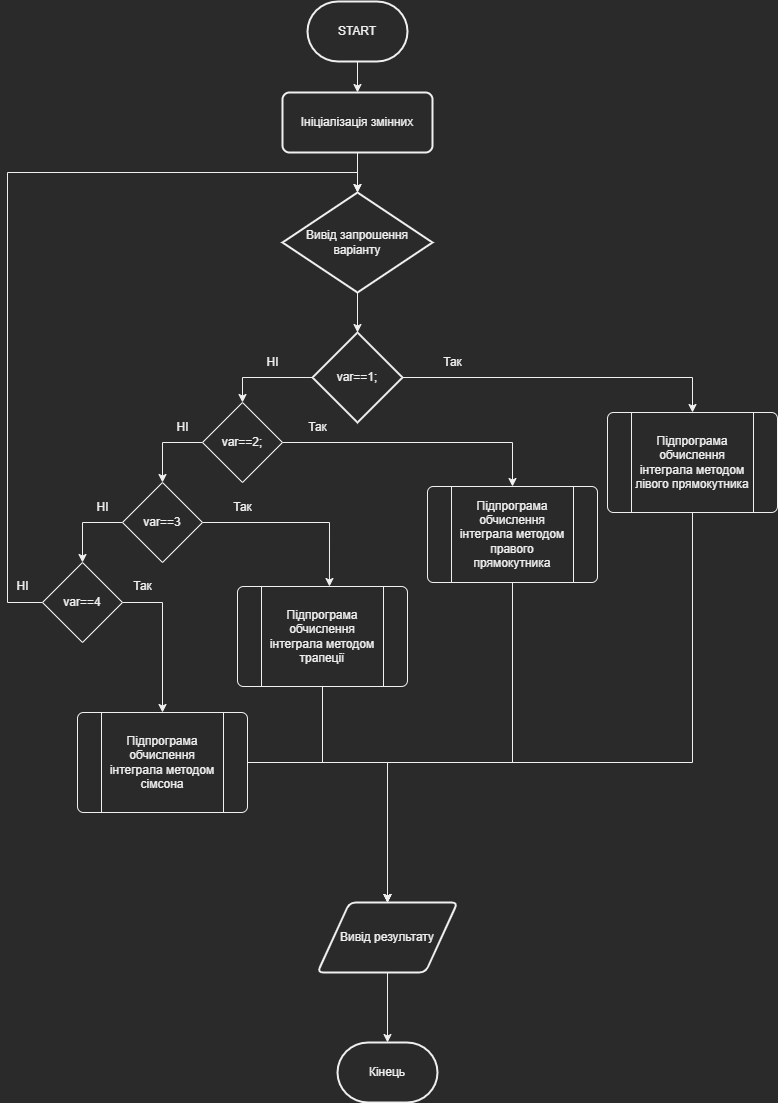

The diagram above was exported from draw.io. Its source (the exported page's mxGraphModel, read from the mxfile embedded in the PNG):
<mxGraphModel dx="1382" dy="795" grid="1" gridSize="10" guides="1" tooltips="1" connect="1" arrows="1" fold="1" page="1" pageScale="1" pageWidth="827" pageHeight="1169" math="0" shadow="0">
  <root>
    <mxCell id="0" />
    <mxCell id="1" parent="0" />
    <mxCell id="lk_NLzKkvn8wVKl6D0Yr-24" value="" style="edgeStyle=orthogonalEdgeStyle;rounded=0;orthogonalLoop=1;jettySize=auto;html=1;" edge="1" parent="1" source="lk_NLzKkvn8wVKl6D0Yr-1" target="lk_NLzKkvn8wVKl6D0Yr-2">
      <mxGeometry relative="1" as="geometry" />
    </mxCell>
    <mxCell id="lk_NLzKkvn8wVKl6D0Yr-1" value="START" style="strokeWidth=2;html=1;shape=mxgraph.flowchart.terminator;whiteSpace=wrap;" vertex="1" parent="1">
      <mxGeometry x="340" y="1169" width="100" height="60" as="geometry" />
    </mxCell>
    <mxCell id="lk_NLzKkvn8wVKl6D0Yr-25" value="" style="edgeStyle=orthogonalEdgeStyle;rounded=0;orthogonalLoop=1;jettySize=auto;html=1;" edge="1" parent="1" source="lk_NLzKkvn8wVKl6D0Yr-2" target="lk_NLzKkvn8wVKl6D0Yr-3">
      <mxGeometry relative="1" as="geometry" />
    </mxCell>
    <mxCell id="lk_NLzKkvn8wVKl6D0Yr-2" value="Ініціалізація змінних" style="rounded=1;whiteSpace=wrap;html=1;absoluteArcSize=1;arcSize=14;strokeWidth=2;" vertex="1" parent="1">
      <mxGeometry x="315" y="1260" width="150" height="60" as="geometry" />
    </mxCell>
    <mxCell id="lk_NLzKkvn8wVKl6D0Yr-26" value="" style="edgeStyle=orthogonalEdgeStyle;rounded=0;orthogonalLoop=1;jettySize=auto;html=1;" edge="1" parent="1" source="lk_NLzKkvn8wVKl6D0Yr-3" target="lk_NLzKkvn8wVKl6D0Yr-4">
      <mxGeometry relative="1" as="geometry" />
    </mxCell>
    <mxCell id="lk_NLzKkvn8wVKl6D0Yr-3" value="Вивід запрошення варіанту" style="strokeWidth=2;html=1;shape=mxgraph.flowchart.decision;whiteSpace=wrap;" vertex="1" parent="1">
      <mxGeometry x="315" y="1360" width="150" height="100" as="geometry" />
    </mxCell>
    <mxCell id="lk_NLzKkvn8wVKl6D0Yr-29" style="edgeStyle=orthogonalEdgeStyle;rounded=0;orthogonalLoop=1;jettySize=auto;html=1;entryX=0.5;entryY=0;entryDx=0;entryDy=0;" edge="1" parent="1" source="lk_NLzKkvn8wVKl6D0Yr-4" target="lk_NLzKkvn8wVKl6D0Yr-13">
      <mxGeometry relative="1" as="geometry" />
    </mxCell>
    <mxCell id="lk_NLzKkvn8wVKl6D0Yr-30" style="edgeStyle=orthogonalEdgeStyle;rounded=0;orthogonalLoop=1;jettySize=auto;html=1;entryX=0.5;entryY=0;entryDx=0;entryDy=0;" edge="1" parent="1" source="lk_NLzKkvn8wVKl6D0Yr-4" target="lk_NLzKkvn8wVKl6D0Yr-5">
      <mxGeometry relative="1" as="geometry" />
    </mxCell>
    <mxCell id="lk_NLzKkvn8wVKl6D0Yr-4" value="var==1;" style="strokeWidth=2;html=1;shape=mxgraph.flowchart.decision;whiteSpace=wrap;" vertex="1" parent="1">
      <mxGeometry x="345" y="1500" width="90" height="90" as="geometry" />
    </mxCell>
    <mxCell id="lk_NLzKkvn8wVKl6D0Yr-33" style="edgeStyle=orthogonalEdgeStyle;rounded=0;orthogonalLoop=1;jettySize=auto;html=1;entryX=0.5;entryY=0;entryDx=0;entryDy=0;" edge="1" parent="1" source="lk_NLzKkvn8wVKl6D0Yr-5" target="lk_NLzKkvn8wVKl6D0Yr-6">
      <mxGeometry relative="1" as="geometry">
        <Array as="points">
          <mxPoint x="195" y="1610" />
        </Array>
      </mxGeometry>
    </mxCell>
    <mxCell id="lk_NLzKkvn8wVKl6D0Yr-35" style="edgeStyle=orthogonalEdgeStyle;rounded=0;orthogonalLoop=1;jettySize=auto;html=1;entryX=0.5;entryY=0;entryDx=0;entryDy=0;" edge="1" parent="1" source="lk_NLzKkvn8wVKl6D0Yr-5" target="lk_NLzKkvn8wVKl6D0Yr-14">
      <mxGeometry relative="1" as="geometry" />
    </mxCell>
    <mxCell id="lk_NLzKkvn8wVKl6D0Yr-5" value="var==2;" style="rhombus;whiteSpace=wrap;html=1;" vertex="1" parent="1">
      <mxGeometry x="235" y="1570" width="80" height="80" as="geometry" />
    </mxCell>
    <mxCell id="lk_NLzKkvn8wVKl6D0Yr-34" style="edgeStyle=orthogonalEdgeStyle;rounded=0;orthogonalLoop=1;jettySize=auto;html=1;entryX=0.5;entryY=0;entryDx=0;entryDy=0;" edge="1" parent="1" source="lk_NLzKkvn8wVKl6D0Yr-6" target="lk_NLzKkvn8wVKl6D0Yr-7">
      <mxGeometry relative="1" as="geometry">
        <Array as="points">
          <mxPoint x="115" y="1690" />
        </Array>
      </mxGeometry>
    </mxCell>
    <mxCell id="lk_NLzKkvn8wVKl6D0Yr-36" style="edgeStyle=orthogonalEdgeStyle;rounded=0;orthogonalLoop=1;jettySize=auto;html=1;entryX=0.541;entryY=0;entryDx=0;entryDy=0;entryPerimeter=0;" edge="1" parent="1" source="lk_NLzKkvn8wVKl6D0Yr-6" target="lk_NLzKkvn8wVKl6D0Yr-15">
      <mxGeometry relative="1" as="geometry" />
    </mxCell>
    <mxCell id="lk_NLzKkvn8wVKl6D0Yr-6" value="var==3" style="rhombus;whiteSpace=wrap;html=1;rotation=0;" vertex="1" parent="1">
      <mxGeometry x="155" y="1650" width="80" height="80" as="geometry" />
    </mxCell>
    <mxCell id="lk_NLzKkvn8wVKl6D0Yr-37" style="edgeStyle=orthogonalEdgeStyle;rounded=0;orthogonalLoop=1;jettySize=auto;html=1;entryX=0.5;entryY=0;entryDx=0;entryDy=0;" edge="1" parent="1" source="lk_NLzKkvn8wVKl6D0Yr-7" target="lk_NLzKkvn8wVKl6D0Yr-16">
      <mxGeometry relative="1" as="geometry">
        <Array as="points">
          <mxPoint x="195" y="1770" />
        </Array>
      </mxGeometry>
    </mxCell>
    <mxCell id="lk_NLzKkvn8wVKl6D0Yr-43" style="edgeStyle=orthogonalEdgeStyle;rounded=0;orthogonalLoop=1;jettySize=auto;html=1;entryX=0.5;entryY=0;entryDx=0;entryDy=0;entryPerimeter=0;" edge="1" parent="1" source="lk_NLzKkvn8wVKl6D0Yr-7" target="lk_NLzKkvn8wVKl6D0Yr-3">
      <mxGeometry relative="1" as="geometry">
        <Array as="points">
          <mxPoint x="40" y="1770" />
          <mxPoint x="40" y="1340" />
          <mxPoint x="390" y="1340" />
        </Array>
      </mxGeometry>
    </mxCell>
    <mxCell id="lk_NLzKkvn8wVKl6D0Yr-7" value="var==4" style="rhombus;whiteSpace=wrap;html=1;" vertex="1" parent="1">
      <mxGeometry x="75" y="1730" width="80" height="80" as="geometry" />
    </mxCell>
    <mxCell id="lk_NLzKkvn8wVKl6D0Yr-38" style="edgeStyle=orthogonalEdgeStyle;rounded=0;orthogonalLoop=1;jettySize=auto;html=1;entryX=0.5;entryY=0;entryDx=0;entryDy=0;" edge="1" parent="1" source="lk_NLzKkvn8wVKl6D0Yr-13" target="lk_NLzKkvn8wVKl6D0Yr-17">
      <mxGeometry relative="1" as="geometry">
        <Array as="points">
          <mxPoint x="725" y="1930" />
          <mxPoint x="420" y="1930" />
        </Array>
      </mxGeometry>
    </mxCell>
    <mxCell id="lk_NLzKkvn8wVKl6D0Yr-13" value="Підпрограма обчислення інтеграла методом лівого прямокутника&lt;div style=&quot;&quot;&gt;&lt;/div&gt;" style="verticalLabelPosition=middle;verticalAlign=middle;html=1;shape=process;whiteSpace=wrap;rounded=1;size=0.14;arcSize=6;align=center;labelPosition=center;" vertex="1" parent="1">
      <mxGeometry x="640" y="1580" width="170" height="100" as="geometry" />
    </mxCell>
    <mxCell id="lk_NLzKkvn8wVKl6D0Yr-40" style="edgeStyle=orthogonalEdgeStyle;rounded=0;orthogonalLoop=1;jettySize=auto;html=1;entryX=0.5;entryY=0;entryDx=0;entryDy=0;" edge="1" parent="1" source="lk_NLzKkvn8wVKl6D0Yr-14" target="lk_NLzKkvn8wVKl6D0Yr-17">
      <mxGeometry relative="1" as="geometry">
        <Array as="points">
          <mxPoint x="545" y="1930" />
          <mxPoint x="420" y="1930" />
        </Array>
      </mxGeometry>
    </mxCell>
    <mxCell id="lk_NLzKkvn8wVKl6D0Yr-14" value="Підпрограма обчислення інтеграла методом правого прямокутника&lt;div style=&quot;&quot;&gt;&lt;/div&gt;" style="verticalLabelPosition=middle;verticalAlign=middle;html=1;shape=process;whiteSpace=wrap;rounded=1;size=0.14;arcSize=6;align=center;labelPosition=center;" vertex="1" parent="1">
      <mxGeometry x="460" y="1654" width="170" height="96" as="geometry" />
    </mxCell>
    <mxCell id="lk_NLzKkvn8wVKl6D0Yr-41" style="edgeStyle=orthogonalEdgeStyle;rounded=0;orthogonalLoop=1;jettySize=auto;html=1;entryX=0.5;entryY=0;entryDx=0;entryDy=0;" edge="1" parent="1" source="lk_NLzKkvn8wVKl6D0Yr-15" target="lk_NLzKkvn8wVKl6D0Yr-17">
      <mxGeometry relative="1" as="geometry">
        <Array as="points">
          <mxPoint x="355" y="1930" />
          <mxPoint x="420" y="1930" />
        </Array>
      </mxGeometry>
    </mxCell>
    <mxCell id="lk_NLzKkvn8wVKl6D0Yr-15" value="Підпрограма обчислення інтеграла методом трапеції&lt;br&gt;&lt;div style=&quot;&quot;&gt;&lt;/div&gt;" style="verticalLabelPosition=middle;verticalAlign=middle;html=1;shape=process;whiteSpace=wrap;rounded=1;size=0.14;arcSize=6;align=center;labelPosition=center;" vertex="1" parent="1">
      <mxGeometry x="270" y="1754" width="170" height="100" as="geometry" />
    </mxCell>
    <mxCell id="lk_NLzKkvn8wVKl6D0Yr-39" style="edgeStyle=orthogonalEdgeStyle;rounded=0;orthogonalLoop=1;jettySize=auto;html=1;" edge="1" parent="1" source="lk_NLzKkvn8wVKl6D0Yr-16" target="lk_NLzKkvn8wVKl6D0Yr-17">
      <mxGeometry relative="1" as="geometry" />
    </mxCell>
    <mxCell id="lk_NLzKkvn8wVKl6D0Yr-16" value="Підпрограма обчислення інтеграла методом сімсона&lt;br&gt;&lt;div style=&quot;&quot;&gt;&lt;/div&gt;" style="verticalLabelPosition=middle;verticalAlign=middle;html=1;shape=process;whiteSpace=wrap;rounded=1;size=0.14;arcSize=6;align=center;labelPosition=center;" vertex="1" parent="1">
      <mxGeometry x="110" y="1880" width="170" height="100" as="geometry" />
    </mxCell>
    <mxCell id="lk_NLzKkvn8wVKl6D0Yr-42" value="" style="edgeStyle=orthogonalEdgeStyle;rounded=0;orthogonalLoop=1;jettySize=auto;html=1;" edge="1" parent="1" source="lk_NLzKkvn8wVKl6D0Yr-17" target="lk_NLzKkvn8wVKl6D0Yr-18">
      <mxGeometry relative="1" as="geometry" />
    </mxCell>
    <mxCell id="lk_NLzKkvn8wVKl6D0Yr-17" value="Вивід результату" style="shape=parallelogram;html=1;strokeWidth=2;perimeter=parallelogramPerimeter;whiteSpace=wrap;rounded=1;arcSize=12;size=0.23;" vertex="1" parent="1">
      <mxGeometry x="350" y="2070" width="140" height="70" as="geometry" />
    </mxCell>
    <mxCell id="lk_NLzKkvn8wVKl6D0Yr-18" value="Кінець" style="strokeWidth=2;html=1;shape=mxgraph.flowchart.terminator;whiteSpace=wrap;" vertex="1" parent="1">
      <mxGeometry x="370" y="2210" width="100" height="60" as="geometry" />
    </mxCell>
    <mxCell id="lk_NLzKkvn8wVKl6D0Yr-44" value="НІ" style="text;html=1;align=center;verticalAlign=middle;resizable=0;points=[];autosize=1;strokeColor=none;fillColor=none;" vertex="1" parent="1">
      <mxGeometry x="285" y="1515" width="40" height="30" as="geometry" />
    </mxCell>
    <mxCell id="lk_NLzKkvn8wVKl6D0Yr-46" value="Так" style="text;html=1;align=center;verticalAlign=middle;resizable=0;points=[];autosize=1;strokeColor=none;fillColor=none;" vertex="1" parent="1">
      <mxGeometry x="465" y="1515" width="40" height="30" as="geometry" />
    </mxCell>
    <mxCell id="lk_NLzKkvn8wVKl6D0Yr-47" value="Так" style="text;html=1;align=center;verticalAlign=middle;resizable=0;points=[];autosize=1;strokeColor=none;fillColor=none;" vertex="1" parent="1">
      <mxGeometry x="155" y="1739" width="40" height="30" as="geometry" />
    </mxCell>
    <mxCell id="lk_NLzKkvn8wVKl6D0Yr-48" value="Так" style="text;html=1;align=center;verticalAlign=middle;resizable=0;points=[];autosize=1;strokeColor=none;fillColor=none;" vertex="1" parent="1">
      <mxGeometry x="255" y="1660" width="40" height="30" as="geometry" />
    </mxCell>
    <mxCell id="lk_NLzKkvn8wVKl6D0Yr-49" value="Так" style="text;html=1;align=center;verticalAlign=middle;resizable=0;points=[];autosize=1;strokeColor=none;fillColor=none;" vertex="1" parent="1">
      <mxGeometry x="330" y="1580" width="40" height="30" as="geometry" />
    </mxCell>
    <mxCell id="lk_NLzKkvn8wVKl6D0Yr-50" value="НІ" style="text;html=1;align=center;verticalAlign=middle;resizable=0;points=[];autosize=1;strokeColor=none;fillColor=none;" vertex="1" parent="1">
      <mxGeometry x="35" y="1739" width="40" height="30" as="geometry" />
    </mxCell>
    <mxCell id="lk_NLzKkvn8wVKl6D0Yr-51" value="НІ" style="text;html=1;align=center;verticalAlign=middle;resizable=0;points=[];autosize=1;strokeColor=none;fillColor=none;" vertex="1" parent="1">
      <mxGeometry x="115" y="1660" width="40" height="30" as="geometry" />
    </mxCell>
    <mxCell id="lk_NLzKkvn8wVKl6D0Yr-52" value="НІ" style="text;html=1;align=center;verticalAlign=middle;resizable=0;points=[];autosize=1;strokeColor=none;fillColor=none;" vertex="1" parent="1">
      <mxGeometry x="195" y="1580" width="40" height="30" as="geometry" />
    </mxCell>
  </root>
</mxGraphModel>